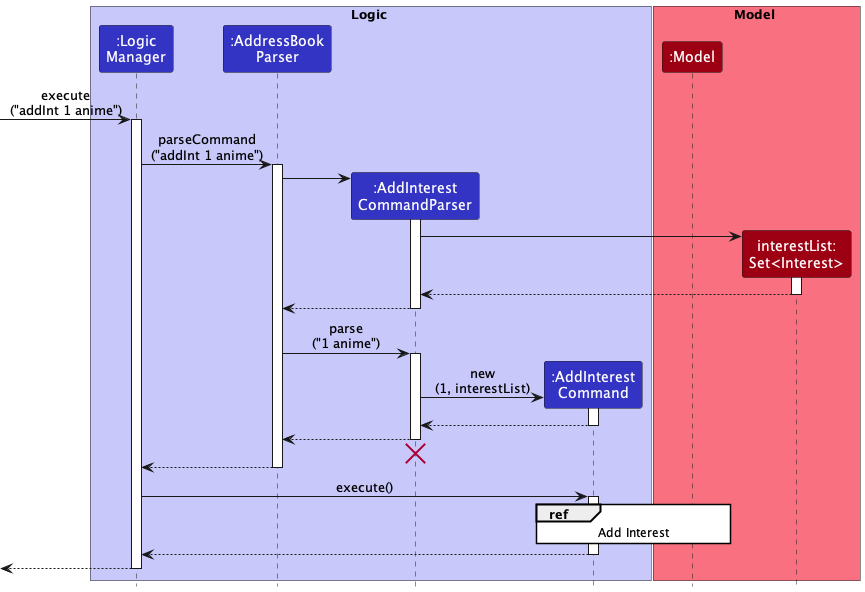

The diagram above was rendered by PlantUML. Its source (embedded in the PNG):
@startuml
!include style.puml

skinparam SequenceReferenceBackgroundColor White
box Logic LOGIC_COLOR_T1
participant ":Logic\nManager" as LogicManager LOGIC_COLOR
participant ":AddressBook\nParser" as AddressBookParser LOGIC_COLOR
participant ":AddInterest\nCommandParser" as AddInterestCommandParser LOGIC_COLOR
participant ":AddInterest\nCommand" as AddInterestCommand LOGIC_COLOR
end box

box Model MODEL_COLOR_T1
participant ":Model" as Model MODEL_COLOR
participant "interestList:\nSet<Interest>" as Interest MODEL_COLOR

end box

[-> LogicManager : execute\n("addInt 1 anime")
activate LogicManager

LogicManager -> AddressBookParser : parseCommand\n("addInt 1 anime")
activate AddressBookParser

create AddInterestCommandParser
AddressBookParser -> AddInterestCommandParser
activate AddInterestCommandParser


create Interest
AddInterestCommandParser -> Interest
activate Interest
Interest --> AddInterestCommandParser
deactivate Interest
AddInterestCommandParser --> AddressBookParser
deactivate AddInterestCommandParser

AddressBookParser -> AddInterestCommandParser : parse\n("1 anime")
activate AddInterestCommandParser

create AddInterestCommand
AddInterestCommandParser -> AddInterestCommand: new\n(1, interestList)
activate AddInterestCommand

AddInterestCommand --> AddInterestCommandParser
deactivate AddInterestCommand

AddInterestCommandParser --> AddressBookParser
deactivate AddInterestCommandParser
'Hidden arrow to position the destroy marker below the end of the activation bar.
AddInterestCommandParser -[hidden]-> AddressBookParser
destroy AddInterestCommandParser

AddressBookParser --> LogicManager
deactivate AddressBookParser

LogicManager -> AddInterestCommand : execute()
activate AddInterestCommand

ref over AddInterestCommand, Model : Add Interest

AddInterestCommand --> LogicManager
deactivate AddInterestCommand

[<--LogicManager
deactivate LogicManager
@enduml